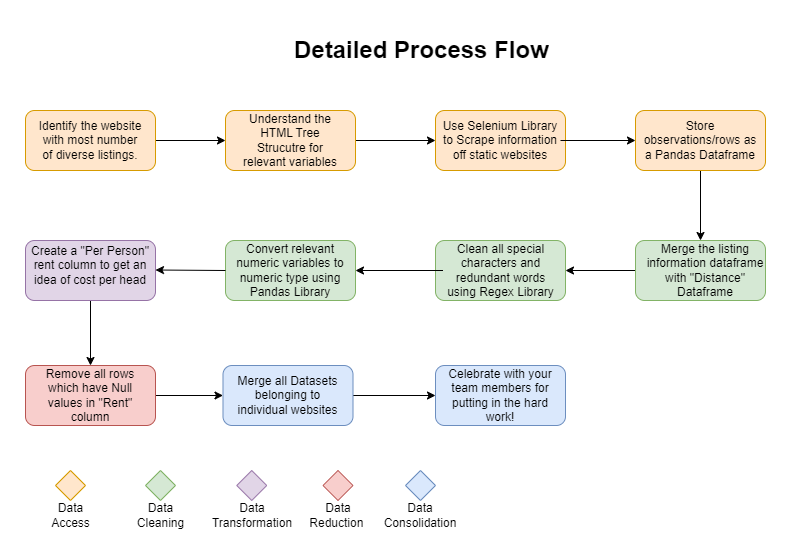

The diagram above was exported from draw.io. Its source (the exported page's mxGraphModel, read from the mxfile embedded in the PNG):
<mxGraphModel dx="1038" dy="1613" grid="1" gridSize="10" guides="1" tooltips="1" connect="1" arrows="1" fold="1" page="1" pageScale="1" pageWidth="850" pageHeight="1100" math="0" shadow="0">
  <root>
    <mxCell id="0" />
    <mxCell id="1" parent="0" />
    <mxCell id="dJfQv1Wqq48EVjeYtijn-25" style="edgeStyle=orthogonalEdgeStyle;rounded=0;orthogonalLoop=1;jettySize=auto;html=1;exitX=1;exitY=0.5;exitDx=0;exitDy=0;entryX=0;entryY=0.5;entryDx=0;entryDy=0;" edge="1" parent="1" source="dJfQv1Wqq48EVjeYtijn-1" target="dJfQv1Wqq48EVjeYtijn-2">
      <mxGeometry relative="1" as="geometry" />
    </mxCell>
    <mxCell id="dJfQv1Wqq48EVjeYtijn-1" value="" style="rounded=1;whiteSpace=wrap;html=1;fillColor=#ffe6cc;strokeColor=#d79b00;" vertex="1" parent="1">
      <mxGeometry x="30" y="40" width="130" height="60" as="geometry" />
    </mxCell>
    <mxCell id="dJfQv1Wqq48EVjeYtijn-26" style="edgeStyle=orthogonalEdgeStyle;rounded=0;orthogonalLoop=1;jettySize=auto;html=1;exitX=1;exitY=0.5;exitDx=0;exitDy=0;entryX=0;entryY=0.5;entryDx=0;entryDy=0;" edge="1" parent="1" source="dJfQv1Wqq48EVjeYtijn-2" target="dJfQv1Wqq48EVjeYtijn-5">
      <mxGeometry relative="1" as="geometry" />
    </mxCell>
    <mxCell id="dJfQv1Wqq48EVjeYtijn-2" value="" style="rounded=1;whiteSpace=wrap;html=1;fillColor=#ffe6cc;strokeColor=#d79b00;" vertex="1" parent="1">
      <mxGeometry x="230" y="40" width="130" height="60" as="geometry" />
    </mxCell>
    <mxCell id="dJfQv1Wqq48EVjeYtijn-3" value="Identify the website with most number of diverse listings." style="text;html=1;strokeColor=none;fillColor=none;align=center;verticalAlign=middle;whiteSpace=wrap;rounded=0;" vertex="1" parent="1">
      <mxGeometry x="40" y="55" width="110" height="30" as="geometry" />
    </mxCell>
    <mxCell id="dJfQv1Wqq48EVjeYtijn-4" value="Understand the HTML Tree Strucutre for relevant variables" style="text;html=1;strokeColor=none;fillColor=none;align=center;verticalAlign=middle;whiteSpace=wrap;rounded=0;" vertex="1" parent="1">
      <mxGeometry x="240" y="50" width="110" height="40" as="geometry" />
    </mxCell>
    <mxCell id="dJfQv1Wqq48EVjeYtijn-5" value="" style="rounded=1;whiteSpace=wrap;html=1;fillColor=#ffe6cc;strokeColor=#d79b00;" vertex="1" parent="1">
      <mxGeometry x="440" y="40" width="130" height="60" as="geometry" />
    </mxCell>
    <mxCell id="dJfQv1Wqq48EVjeYtijn-29" style="edgeStyle=orthogonalEdgeStyle;rounded=0;orthogonalLoop=1;jettySize=auto;html=1;exitX=1;exitY=0.5;exitDx=0;exitDy=0;entryX=0;entryY=0.5;entryDx=0;entryDy=0;" edge="1" parent="1" source="dJfQv1Wqq48EVjeYtijn-6" target="dJfQv1Wqq48EVjeYtijn-7">
      <mxGeometry relative="1" as="geometry" />
    </mxCell>
    <mxCell id="dJfQv1Wqq48EVjeYtijn-6" value="Use Selenium Library to Scrape information&lt;br&gt;off static websites" style="text;html=1;strokeColor=none;fillColor=none;align=center;verticalAlign=middle;whiteSpace=wrap;rounded=0;" vertex="1" parent="1">
      <mxGeometry x="445" y="55" width="120" height="30" as="geometry" />
    </mxCell>
    <mxCell id="dJfQv1Wqq48EVjeYtijn-30" style="edgeStyle=orthogonalEdgeStyle;rounded=0;orthogonalLoop=1;jettySize=auto;html=1;exitX=0.5;exitY=1;exitDx=0;exitDy=0;entryX=0.5;entryY=0;entryDx=0;entryDy=0;" edge="1" parent="1" source="dJfQv1Wqq48EVjeYtijn-7" target="dJfQv1Wqq48EVjeYtijn-9">
      <mxGeometry relative="1" as="geometry" />
    </mxCell>
    <mxCell id="dJfQv1Wqq48EVjeYtijn-7" value="" style="rounded=1;whiteSpace=wrap;html=1;fillColor=#ffe6cc;strokeColor=#d79b00;" vertex="1" parent="1">
      <mxGeometry x="640" y="40" width="130" height="60" as="geometry" />
    </mxCell>
    <mxCell id="dJfQv1Wqq48EVjeYtijn-8" value="Store observations/rows as a Pandas Dataframe" style="text;html=1;strokeColor=none;fillColor=none;align=center;verticalAlign=middle;whiteSpace=wrap;rounded=0;" vertex="1" parent="1">
      <mxGeometry x="645" y="50" width="120" height="40" as="geometry" />
    </mxCell>
    <mxCell id="dJfQv1Wqq48EVjeYtijn-31" style="edgeStyle=orthogonalEdgeStyle;rounded=0;orthogonalLoop=1;jettySize=auto;html=1;entryX=1;entryY=0.5;entryDx=0;entryDy=0;" edge="1" parent="1" source="dJfQv1Wqq48EVjeYtijn-9" target="dJfQv1Wqq48EVjeYtijn-11">
      <mxGeometry relative="1" as="geometry" />
    </mxCell>
    <mxCell id="dJfQv1Wqq48EVjeYtijn-9" value="" style="rounded=1;whiteSpace=wrap;html=1;fillColor=#d5e8d4;strokeColor=#82b366;" vertex="1" parent="1">
      <mxGeometry x="640" y="170" width="130" height="60" as="geometry" />
    </mxCell>
    <mxCell id="dJfQv1Wqq48EVjeYtijn-10" value="Merge the listing information dataframe with &quot;Distance&quot; Dataframe" style="text;html=1;strokeColor=none;fillColor=none;align=center;verticalAlign=middle;whiteSpace=wrap;rounded=0;" vertex="1" parent="1">
      <mxGeometry x="650" y="185" width="120" height="30" as="geometry" />
    </mxCell>
    <mxCell id="dJfQv1Wqq48EVjeYtijn-11" value="" style="rounded=1;whiteSpace=wrap;html=1;fillColor=#d5e8d4;strokeColor=#82b366;" vertex="1" parent="1">
      <mxGeometry x="440" y="170" width="130" height="60" as="geometry" />
    </mxCell>
    <mxCell id="dJfQv1Wqq48EVjeYtijn-32" style="edgeStyle=orthogonalEdgeStyle;rounded=0;orthogonalLoop=1;jettySize=auto;html=1;exitX=0;exitY=0.5;exitDx=0;exitDy=0;entryX=1;entryY=0.5;entryDx=0;entryDy=0;" edge="1" parent="1" source="dJfQv1Wqq48EVjeYtijn-12" target="dJfQv1Wqq48EVjeYtijn-14">
      <mxGeometry relative="1" as="geometry" />
    </mxCell>
    <mxCell id="dJfQv1Wqq48EVjeYtijn-12" value="Clean all special characters and redundant words using Regex Library" style="text;html=1;strokeColor=none;fillColor=none;align=center;verticalAlign=middle;whiteSpace=wrap;rounded=0;" vertex="1" parent="1">
      <mxGeometry x="447.5" y="185" width="115" height="30" as="geometry" />
    </mxCell>
    <mxCell id="dJfQv1Wqq48EVjeYtijn-13" value="" style="rounded=1;whiteSpace=wrap;html=1;fillColor=#d5e8d4;strokeColor=#82b366;" vertex="1" parent="1">
      <mxGeometry x="230" y="170" width="130" height="60" as="geometry" />
    </mxCell>
    <mxCell id="dJfQv1Wqq48EVjeYtijn-14" value="Convert relevant numeric variables to numeric type using Pandas Library" style="text;html=1;strokeColor=none;fillColor=none;align=center;verticalAlign=middle;whiteSpace=wrap;rounded=0;" vertex="1" parent="1">
      <mxGeometry x="230" y="185" width="130" height="30" as="geometry" />
    </mxCell>
    <mxCell id="dJfQv1Wqq48EVjeYtijn-38" style="edgeStyle=orthogonalEdgeStyle;rounded=0;orthogonalLoop=1;jettySize=auto;html=1;exitX=0.5;exitY=1;exitDx=0;exitDy=0;entryX=0.5;entryY=0;entryDx=0;entryDy=0;" edge="1" parent="1" source="dJfQv1Wqq48EVjeYtijn-15" target="dJfQv1Wqq48EVjeYtijn-17">
      <mxGeometry relative="1" as="geometry" />
    </mxCell>
    <mxCell id="dJfQv1Wqq48EVjeYtijn-15" value="" style="rounded=1;whiteSpace=wrap;html=1;fillColor=#e1d5e7;strokeColor=#9673a6;" vertex="1" parent="1">
      <mxGeometry x="30" y="170" width="130" height="60" as="geometry" />
    </mxCell>
    <mxCell id="dJfQv1Wqq48EVjeYtijn-16" value="Create a &quot;Per Person&quot; rent column to get an idea of cost per head" style="text;html=1;strokeColor=none;fillColor=none;align=center;verticalAlign=middle;whiteSpace=wrap;rounded=0;" vertex="1" parent="1">
      <mxGeometry x="25" y="180" width="140" height="30" as="geometry" />
    </mxCell>
    <mxCell id="dJfQv1Wqq48EVjeYtijn-42" style="edgeStyle=orthogonalEdgeStyle;rounded=0;orthogonalLoop=1;jettySize=auto;html=1;exitX=1;exitY=0.5;exitDx=0;exitDy=0;entryX=0;entryY=0.5;entryDx=0;entryDy=0;" edge="1" parent="1" source="dJfQv1Wqq48EVjeYtijn-17" target="dJfQv1Wqq48EVjeYtijn-19">
      <mxGeometry relative="1" as="geometry" />
    </mxCell>
    <mxCell id="dJfQv1Wqq48EVjeYtijn-17" value="" style="rounded=1;whiteSpace=wrap;html=1;fillColor=#f8cecc;strokeColor=#b85450;" vertex="1" parent="1">
      <mxGeometry x="30" y="295" width="130" height="60" as="geometry" />
    </mxCell>
    <mxCell id="dJfQv1Wqq48EVjeYtijn-18" value="Remove all rows which have Null values in &quot;Rent&quot; column" style="text;html=1;strokeColor=none;fillColor=none;align=center;verticalAlign=middle;whiteSpace=wrap;rounded=0;" vertex="1" parent="1">
      <mxGeometry x="45" y="310" width="100" height="30" as="geometry" />
    </mxCell>
    <mxCell id="dJfQv1Wqq48EVjeYtijn-40" style="edgeStyle=orthogonalEdgeStyle;rounded=0;orthogonalLoop=1;jettySize=auto;html=1;exitX=1;exitY=0.5;exitDx=0;exitDy=0;entryX=0;entryY=0.5;entryDx=0;entryDy=0;" edge="1" parent="1" source="dJfQv1Wqq48EVjeYtijn-19" target="dJfQv1Wqq48EVjeYtijn-21">
      <mxGeometry relative="1" as="geometry" />
    </mxCell>
    <mxCell id="dJfQv1Wqq48EVjeYtijn-19" value="" style="rounded=1;whiteSpace=wrap;html=1;fillColor=#dae8fc;strokeColor=#6c8ebf;" vertex="1" parent="1">
      <mxGeometry x="227.5" y="295" width="130" height="60" as="geometry" />
    </mxCell>
    <mxCell id="dJfQv1Wqq48EVjeYtijn-20" value="Merge all Datasets belonging to individual websites" style="text;html=1;strokeColor=none;fillColor=none;align=center;verticalAlign=middle;whiteSpace=wrap;rounded=0;" vertex="1" parent="1">
      <mxGeometry x="235" y="310" width="115" height="30" as="geometry" />
    </mxCell>
    <mxCell id="dJfQv1Wqq48EVjeYtijn-21" value="Celebrate with your team members for putting in the hard work!" style="rounded=1;whiteSpace=wrap;html=1;fillColor=#dae8fc;strokeColor=#6c8ebf;" vertex="1" parent="1">
      <mxGeometry x="440" y="295" width="130" height="60" as="geometry" />
    </mxCell>
    <mxCell id="dJfQv1Wqq48EVjeYtijn-37" value="" style="endArrow=classic;html=1;rounded=0;exitX=0;exitY=0.5;exitDx=0;exitDy=0;" edge="1" parent="1" source="dJfQv1Wqq48EVjeYtijn-14">
      <mxGeometry width="50" height="50" relative="1" as="geometry">
        <mxPoint x="220" y="199.5" as="sourcePoint" />
        <mxPoint x="160" y="199.5" as="targetPoint" />
      </mxGeometry>
    </mxCell>
    <mxCell id="dJfQv1Wqq48EVjeYtijn-48" value="" style="rhombus;whiteSpace=wrap;html=1;fillColor=#d5e8d4;strokeColor=#82b366;" vertex="1" parent="1">
      <mxGeometry x="150" y="400" width="30" height="30" as="geometry" />
    </mxCell>
    <mxCell id="dJfQv1Wqq48EVjeYtijn-49" value="Data &lt;br&gt;Access" style="text;html=1;strokeColor=none;fillColor=none;align=center;verticalAlign=middle;whiteSpace=wrap;rounded=0;" vertex="1" parent="1">
      <mxGeometry x="37.5" y="430" width="75" height="30" as="geometry" />
    </mxCell>
    <mxCell id="dJfQv1Wqq48EVjeYtijn-50" value="" style="rhombus;whiteSpace=wrap;html=1;fillColor=#ffe6cc;strokeColor=#d79b00;" vertex="1" parent="1">
      <mxGeometry x="60" y="400" width="30" height="30" as="geometry" />
    </mxCell>
    <mxCell id="dJfQv1Wqq48EVjeYtijn-51" value="Data &lt;br&gt;Cleaning" style="text;html=1;strokeColor=none;fillColor=none;align=center;verticalAlign=middle;whiteSpace=wrap;rounded=0;" vertex="1" parent="1">
      <mxGeometry x="123.75" y="430" width="82.5" height="30" as="geometry" />
    </mxCell>
    <mxCell id="dJfQv1Wqq48EVjeYtijn-52" value="" style="rhombus;whiteSpace=wrap;html=1;fillColor=#e1d5e7;strokeColor=#9673a6;" vertex="1" parent="1">
      <mxGeometry x="241.25" y="400" width="30" height="30" as="geometry" />
    </mxCell>
    <mxCell id="dJfQv1Wqq48EVjeYtijn-53" value="Data Transformation" style="text;html=1;strokeColor=none;fillColor=none;align=center;verticalAlign=middle;whiteSpace=wrap;rounded=0;" vertex="1" parent="1">
      <mxGeometry x="212.5" y="430" width="87.5" height="30" as="geometry" />
    </mxCell>
    <mxCell id="dJfQv1Wqq48EVjeYtijn-54" value="" style="rhombus;whiteSpace=wrap;html=1;fillColor=#f8cecc;strokeColor=#b85450;" vertex="1" parent="1">
      <mxGeometry x="327.5" y="400" width="30" height="30" as="geometry" />
    </mxCell>
    <mxCell id="dJfQv1Wqq48EVjeYtijn-55" value="Data&lt;br&gt;Reduction&amp;nbsp;" style="text;html=1;strokeColor=none;fillColor=none;align=center;verticalAlign=middle;whiteSpace=wrap;rounded=0;" vertex="1" parent="1">
      <mxGeometry x="312.5" y="430" width="60" height="30" as="geometry" />
    </mxCell>
    <mxCell id="dJfQv1Wqq48EVjeYtijn-56" value="" style="rhombus;whiteSpace=wrap;html=1;fillColor=#dae8fc;strokeColor=#6c8ebf;" vertex="1" parent="1">
      <mxGeometry x="410" y="400" width="30" height="30" as="geometry" />
    </mxCell>
    <mxCell id="dJfQv1Wqq48EVjeYtijn-57" value="Data&lt;br&gt;Consolidation" style="text;html=1;strokeColor=none;fillColor=none;align=center;verticalAlign=middle;whiteSpace=wrap;rounded=0;" vertex="1" parent="1">
      <mxGeometry x="395" y="430" width="60" height="30" as="geometry" />
    </mxCell>
    <mxCell id="dJfQv1Wqq48EVjeYtijn-61" value="&lt;h1&gt;Detailed Process Flow&lt;/h1&gt;" style="text;html=1;strokeColor=none;fillColor=none;spacing=5;spacingTop=-20;whiteSpace=wrap;overflow=hidden;rounded=0;" vertex="1" parent="1">
      <mxGeometry x="294" y="-40" width="262.5" height="40" as="geometry" />
    </mxCell>
  </root>
</mxGraphModel>